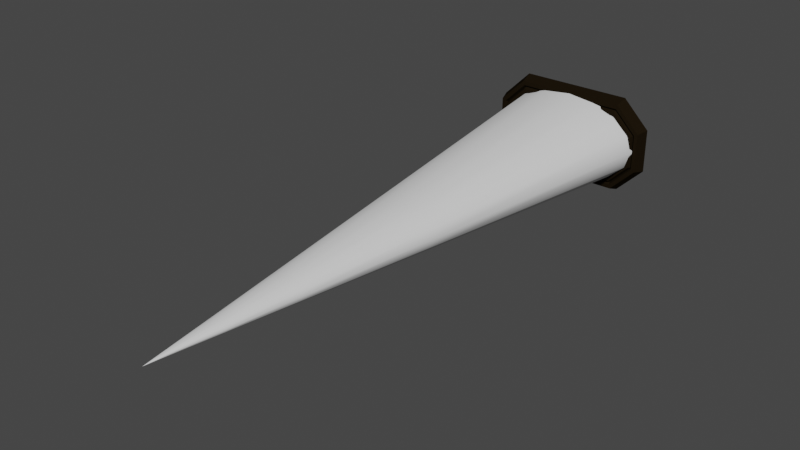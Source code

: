 # Source: rocket_engine.blend  (saved by Blender 3.5.10; exported with 4.5.12 LTS)
import bpy
from mathutils import Matrix  # noqa: F401  (used for matrix-valued properties, if any)

bpy.ops.wm.read_factory_settings(use_empty=True)
scene = bpy.context.scene
scene.name = 'Scene'

# ---- collections
col_collection = bpy.data.collections.new('Collection'); scene.collection.children.link(col_collection)

# ---- materials (node trees are filled in below, after node groups)
mat_black = bpy.data.materials.new('Black')
mat_black.alpha_threshold = 0.0
mat_black.use_transparent_shadow = False
mat_black.diffuse_color = (0.04203, 0.04203, 0.04203, 1.0)
mat_black.roughness = 0.5
mat_accent = bpy.data.materials.new('Accent')
mat_accent.alpha_threshold = 0.0
mat_accent.use_transparent_shadow = False
mat_accent.diffuse_color = (0.01149, 0.007397, 0.003038, 1.0)
mat_accent.roughness = 0.5
mat_darkaccent = bpy.data.materials.new('DarkAccent')
mat_darkaccent.alpha_threshold = 0.0
mat_darkaccent.use_transparent_shadow = False
mat_darkaccent.diffuse_color = (0.03905, 0.02297, 0.007122, 1.0)
mat_darkaccent.roughness = 0.5

# ---- node groups
ng_auto_smooth = bpy.data.node_groups.new('Auto Smooth', 'GeometryNodeTree')
_s = ng_auto_smooth.interface.new_socket(name='Geometry', in_out='OUTPUT', socket_type='NodeSocketGeometry')
_s = ng_auto_smooth.interface.new_socket(name='Geometry', in_out='INPUT', socket_type='NodeSocketGeometry')
_s = ng_auto_smooth.interface.new_socket(name='Angle', in_out='INPUT', socket_type='NodeSocketFloat')
_s.subtype = 'ANGLE'
_s.min_value = 0.0
_s.max_value = 3.142
ng_auto_smooth.is_modifier = True
_N = ng_auto_smooth.nodes; _L = ng_auto_smooth.links
n0 = _N.new('NodeGroupOutput'); n0.name = 'Group Output'; n0.location = (480, -100)
n1 = _N.new('NodeGroupInput'); n1.name = 'Group Input'; n1.location = (-420, -300)
n2 = _N.new('NodeGroupInput'); n2.name = 'Group Input.001'; n2.location = (-60, -100)
n3 = _N.new('GeometryNodeSetShadeSmooth'); n3.name = 'Set Shade Smooth'; n3.location = (120, -100)
n3.domain = 'EDGE'
n4 = _N.new('GeometryNodeSetShadeSmooth'); n4.name = 'Set Shade Smooth.001'; n4.location = (300, -100)
n5 = _N.new('GeometryNodeInputMeshEdgeAngle'); n5.name = 'Edge Angle'; n5.location = (-420, -220)
n6 = _N.new('GeometryNodeInputEdgeSmooth'); n6.name = 'Is Edge Smooth'; n6.location = (-60, -160)
n7 = _N.new('GeometryNodeInputShadeSmooth'); n7.name = 'Is Face Smooth'; n7.location = (-240, -340)
n8 = _N.new('FunctionNodeBooleanMath'); n8.name = 'Boolean Math'; n8.location = (-60, -220)
n9 = _N.new('FunctionNodeCompare'); n9.name = 'Compare'; n9.location = (-240, -180)
n9.operation = 'LESS_EQUAL'
_L.new(n5.outputs[0], n9.inputs[0])
_L.new(n4.outputs[0], n0.inputs[0])
_L.new(n1.outputs[1], n9.inputs[1])
_L.new(n9.outputs[0], n8.inputs[0])
_L.new(n7.outputs[0], n8.inputs[1])
_L.new(n2.outputs[0], n3.inputs[0])
_L.new(n6.outputs[0], n3.inputs[1])
_L.new(n3.outputs[0], n4.inputs[0])
_L.new(n8.outputs[0], n3.inputs[2])
n0.is_active_output = True

# ---- material node trees

# ---- world
world_world = bpy.data.worlds.new('World'); scene.world = world_world
world_world.use_nodes = True; world_world.node_tree.nodes.clear()
_N = world_world.node_tree.nodes; _L = world_world.node_tree.links
n0 = _N.new('ShaderNodeOutputWorld'); n0.name = 'World Output'; n0.location = (300, 300)
n1 = _N.new('ShaderNodeBackground'); n1.name = 'Background'; n1.location = (10, 300)
n1.inputs[0].default_value = (0.05088, 0.05088, 0.05088, 1.0)
_L.new(n1.outputs[0], n0.inputs[0])
n0.is_active_output = True
world_world.color = (0.05088, 0.05088, 0.05088)
world_world.use_sun_shadow = False
world_world.sun_shadow_jitter_overblur = 0.0

# ---- meshes
me_cone = bpy.data.meshes.new('Cone')
me_cone.from_pydata([(0.0, 3.02e-08, 0.3277), (0.0, -4.0, 2.474e-07), (0.1254, 2.79e-08, 0.3028), (0.0, -4.0, 2.474e-07), (0.2318, 2.135e-08, 0.2318), (0.0, -4.0, 2.474e-07), (0.3028, 1.156e-08, 0.1254), (0.0, -4.0, 2.474e-07), (0.3277, 0.0, 0.0), (0.0, -4.0, 2.474e-07), (0.3028, -1.156e-08, -0.1254), (0.0, -4.0, 2.474e-07), (0.2318, -2.135e-08, -0.2318), (0.0, -4.0, 2.474e-07), (0.1254, -2.79e-08, -0.3028), (0.0, -4.0, 2.474e-07), (0.0, -3.02e-08, -0.3277), (0.0, -4.0, 2.474e-07), (-0.1254, -2.79e-08, -0.3028), (0.0, -4.0, 2.474e-07), (-0.2318, -2.135e-08, -0.2318), (0.0, -4.0, 2.474e-07), (-0.3028, -1.156e-08, -0.1254), (0.0, -4.0, 2.474e-07), (-0.3277, 0.0, 0.0), (0.0, -4.0, 2.474e-07), (-0.3028, 1.156e-08, 0.1254), (0.0, -4.0, 2.474e-07), (-0.2318, 2.135e-08, 0.2318), (0.0, -4.0, 2.474e-07), (-0.1254, 2.79e-08, 0.3028), (0.0, -4.0, 2.474e-07), (0.0, -2.0, 0.1639), (0.06271, -2.0, 0.1514), (0.1159, -2.0, 0.1159), (0.1514, -2.0, 0.06271), (0.1639, -2.0, 1.237e-07), (0.1514, -2.0, -0.06271), (0.1159, -2.0, -0.1159), (0.06271, -2.0, -0.1514), (0.0, -2.0, -0.1639), (-0.06271, -2.0, -0.1514), (-0.1159, -2.0, -0.1159), (-0.1514, -2.0, -0.06271), (-0.1639, -2.0, 1.237e-07), (-0.1514, -2.0, 0.06271), (-0.1159, -2.0, 0.1159), (-0.06271, -2.0, 0.1514), (0.0, -3.0, 0.08194), (0.03136, -3.0, 0.0757), (0.05794, -3.0, 0.05794), (0.0757, -3.0, 0.03136), (0.08194, -3.0, 1.856e-07), (0.0757, -3.0, -0.03136), (0.05794, -3.0, -0.05794), (0.03136, -3.0, -0.0757), (0.0, -3.0, -0.08194), (-0.03136, -3.0, -0.0757), (-0.05794, -3.0, -0.05794), (-0.0757, -3.0, -0.03136), (-0.08194, -3.0, 1.856e-07), (-0.0757, -3.0, 0.03136), (-0.05794, -3.0, 0.05794), (-0.03136, -3.0, 0.0757), (0.0, -3.5, 0.04097), (0.01568, -3.5, 0.03785), (0.02897, -3.5, 0.02897), (0.03785, -3.5, 0.01568), (0.04097, -3.5, 2.165e-07), (0.03785, -3.5, -0.01568), (0.02897, -3.5, -0.02897), (0.01568, -3.5, -0.03785), (0.0, -3.5, -0.04097), (-0.01568, -3.5, -0.03785), (-0.02897, -3.5, -0.02897), (-0.03785, -3.5, -0.01568), (-0.04097, -3.5, 2.165e-07), (-0.03785, -3.5, 0.01568), (-0.02897, -3.5, 0.02897), (-0.01568, -3.5, 0.03785), (0.0, 0.0, 0.0), (0.0, 5.773e-09, 0.06266), (0.02398, -5.334e-09, -0.05789), (0.0443, 4.082e-09, 0.0443), (-0.0443, 4.082e-09, 0.0443), (-0.02398, -5.334e-09, -0.05789), (0.06266, 0.0, 0.0), (-0.05789, -2.209e-09, -0.02398), (0.0443, -4.082e-09, -0.0443), (0.02398, 5.334e-09, 0.05789), (-0.05789, 2.209e-09, 0.02398), (0.0, -5.773e-09, -0.06266), (0.05789, 2.209e-09, 0.02398), (-0.02398, 5.334e-09, 0.05789), (-0.0443, -4.082e-09, -0.0443), (0.05789, -2.209e-09, -0.02398), (-0.06266, 0.0, 0.0), (-0.09254, 0.0, 0.0), (0.08549, -3.263e-09, -0.03541), (-0.06543, -6.029e-09, -0.06543), (-0.03541, 7.877e-09, 0.08549), (0.08549, 3.263e-09, 0.03541), (0.0, -8.526e-09, -0.09254), (-0.08549, 3.263e-09, 0.03541), (0.03541, 7.877e-09, 0.08549), (0.06543, -6.029e-09, -0.06543), (-0.08549, -3.263e-09, -0.03541), (0.09254, 0.0, 0.0), (-0.03541, -7.877e-09, -0.08549), (-0.06543, 6.029e-09, 0.06543), (0.06543, 6.029e-09, 0.06543), (0.03541, -7.877e-09, -0.08549), (0.0, 8.526e-09, 0.09254)], [], [(64, 1, 3, 65), (65, 3, 5, 66), (66, 5, 7, 67), (67, 7, 9, 68), (68, 9, 11, 69), (69, 11, 13, 70), (70, 13, 15, 71), (71, 15, 17, 72), (72, 17, 19, 73), (73, 19, 21, 74), (74, 21, 23, 75), (75, 23, 25, 76), (76, 25, 27, 77), (3, 1, 31, 29, 27, 25, 23, 21, 19, 17, 15, 13, 11, 9, 7, 5), (77, 27, 29, 78), (78, 29, 31, 79), (30, 47, 32, 0), (28, 46, 47, 30), (26, 45, 46, 28), (24, 44, 45, 26), (22, 43, 44, 24), (20, 42, 43, 22), (18, 41, 42, 20), (16, 40, 41, 18), (14, 39, 40, 16), (12, 38, 39, 14), (10, 37, 38, 12), (8, 36, 37, 10), (6, 35, 36, 8), (4, 34, 35, 6), (2, 33, 34, 4), (0, 32, 33, 2), (47, 63, 48, 32), (46, 62, 63, 47), (45, 61, 62, 46), (44, 60, 61, 45), (43, 59, 60, 44), (42, 58, 59, 43), (41, 57, 58, 42), (40, 56, 57, 41), (39, 55, 56, 40), (38, 54, 55, 39), (37, 53, 54, 38), (36, 52, 53, 37), (35, 51, 52, 36), (34, 50, 51, 35), (33, 49, 50, 34), (32, 48, 49, 33), (63, 79, 64, 48), (62, 78, 79, 63), (61, 77, 78, 62), (60, 76, 77, 61), (59, 75, 76, 60), (58, 74, 75, 59), (57, 73, 74, 58), (56, 72, 73, 57), (55, 71, 72, 56), (54, 70, 71, 55), (53, 69, 70, 54), (52, 68, 69, 53), (51, 67, 68, 52), (50, 66, 67, 51), (49, 65, 66, 50), (48, 64, 65, 49), (79, 31, 1, 64), (87, 96, 80), (86, 95, 80), (85, 94, 80), (84, 93, 80), (83, 92, 80), (82, 91, 80), (96, 90, 80), (81, 89, 80), (95, 88, 80), (94, 87, 80), (93, 81, 80), (92, 86, 80), (91, 85, 80), (90, 84, 80), (89, 83, 80), (88, 82, 80), (106, 97, 96, 87), (107, 98, 95, 86), (108, 99, 94, 85), (109, 100, 93, 84), (110, 101, 92, 83), (111, 102, 91, 82), (97, 103, 90, 96), (112, 104, 89, 81), (98, 105, 88, 95), (99, 106, 87, 94), (100, 112, 81, 93), (101, 107, 86, 92), (102, 108, 85, 91), (103, 109, 84, 90), (104, 110, 83, 89), (2, 4, 110, 104), (26, 28, 109, 103), (16, 18, 108, 102), (6, 8, 107, 101), (30, 0, 112, 100), (20, 22, 106, 99), (10, 12, 105, 98), (0, 2, 104, 112), (24, 26, 103, 97), (14, 16, 102, 111), (4, 6, 101, 110), (28, 30, 100, 109), (18, 20, 99, 108), (8, 10, 98, 107), (22, 24, 97, 106), (105, 111, 82, 88), (12, 14, 111, 105)])
me_cone.polygons.foreach_set('use_smooth', [True] * 113)
_k = set([(0, 2), (0, 30), (2, 4), (3, 5), (4, 6), (5, 7), (6, 8), (7, 9), (8, 10), (9, 11), (10, 12), (11, 13), (12, 14), (13, 15), (14, 16), (15, 17), (16, 18), (17, 19), (18, 20), (19, 21), (20, 22), (21, 23), (22, 24), (23, 25), (24, 26), (25, 27), (26, 28), (27, 29), (28, 30), (29, 31)])
me_cone.attributes.new('sharp_edge', 'BOOLEAN', 'EDGE').data.foreach_set('value', [ (min(e.vertices), max(e.vertices)) in _k for e in me_cone.edges])
_uv = me_cone.uv_layers.new(name='UVMap')
_uv.uv.foreach_set('vector', [1.0, 0.9375, 1.0, 1.0, 0.9375, 1.0, 0.9375, 0.9375, 0.9375, 0.9375, 0.9375, 1.0, 0.875, 1.0, 0.875, 0.9375, 0.875, 0.9375, 0.875, 1.0, 0.8125, 1.0, 0.8125, 0.9375, 0.8125, 0.9375, 0.8125, 1.0, 0.75, 1.0, 0.75, 0.9375, 0.75, 0.9375, 0.75, 1.0, 0.6875, 1.0, 0.6875, 0.9375, 0.6875, 0.9375, 0.6875, 1.0, 0.625, 1.0, 0.625, 0.9375, 0.625, 0.9375, 0.625, 1.0, 0.5625, 1.0, 0.5625, 0.9375, 0.5625, 0.9375, 0.5625, 1.0, 0.5, 1.0, 0.5, 0.9375, 0.5, 0.9375, 0.5, 1.0, 0.4375, 1.0, 0.4375, 0.9375, 0.4375, 0.9375, 0.4375, 1.0, 0.375, 1.0, 0.375, 0.9375, 0.375, 0.9375, 0.375, 1.0, 0.3125, 1.0, 0.3125, 0.9375, 0.3125, 0.9375, 0.3125, 1.0, 0.25, 1.0, 0.25, 0.9375, 0.25, 0.9375, 0.25, 1.0, 0.1875, 1.0, 0.1875, 0.9375, 0.3418, 0.4717, 0.25, 0.49, 0.1582, 0.4717, 0.08029, 0.4197, 0.02827, 0.3418, 0.01, 0.25, 0.02827, 0.1582, 0.08029, 0.08029, 0.1582, 0.02827, 0.25, 0.01, 0.3418, 0.02827, 0.4197, 0.08029, 0.4717, 0.1582, 0.49, 0.25, 0.4717, 0.3418, 0.4197, 0.4197, 0.1875, 0.9375, 0.1875, 1.0, 0.125, 1.0, 0.125, 0.9375, 0.125, 0.9375, 0.125, 1.0, 0.0625, 1.0, 0.0625, 0.9375, 0.0625, 0.5, 0.0625, 0.75, 0.0, 0.75, 0.0, 0.5, 0.125, 0.5, 0.125, 0.75, 0.0625, 0.75, 0.0625, 0.5, 0.1875, 0.5, 0.1875, 0.75, 0.125, 0.75, 0.125, 0.5, 0.25, 0.5, 0.25, 0.75, 0.1875, 0.75, 0.1875, 0.5, 0.3125, 0.5, 0.3125, 0.75, 0.25, 0.75, 0.25, 0.5, 0.375, 0.5, 0.375, 0.75, 0.3125, 0.75, 0.3125, 0.5, 0.4375, 0.5, 0.4375, 0.75, 0.375, 0.75, 0.375, 0.5, 0.5, 0.5, 0.5, 0.75, 0.4375, 0.75, 0.4375, 0.5, 0.5625, 0.5, 0.5625, 0.75, 0.5, 0.75, 0.5, 0.5, 0.625, 0.5, 0.625, 0.75, 0.5625, 0.75, 0.5625, 0.5, 0.6875, 0.5, 0.6875, 0.75, 0.625, 0.75, 0.625, 0.5, 0.75, 0.5, 0.75, 0.75, 0.6875, 0.75, 0.6875, 0.5, 0.8125, 0.5, 0.8125, 0.75, 0.75, 0.75, 0.75, 0.5, 0.875, 0.5, 0.875, 0.75, 0.8125, 0.75, 0.8125, 0.5, 0.9375, 0.5, 0.9375, 0.75, 0.875, 0.75, 0.875, 0.5, 1.0, 0.5, 1.0, 0.75, 0.9375, 0.75, 0.9375, 0.5, 0.0625, 0.75, 0.0625, 0.875, 0.0, 0.875, 0.0, 0.75, 0.125, 0.75, 0.125, 0.875, 0.0625, 0.875, 0.0625, 0.75, 0.1875, 0.75, 0.1875, 0.875, 0.125, 0.875, 0.125, 0.75, 0.25, 0.75, 0.25, 0.875, 0.1875, 0.875, 0.1875, 0.75, 0.3125, 0.75, 0.3125, 0.875, 0.25, 0.875, 0.25, 0.75, 0.375, 0.75, 0.375, 0.875, 0.3125, 0.875, 0.3125, 0.75, 0.4375, 0.75, 0.4375, 0.875, 0.375, 0.875, 0.375, 0.75, 0.5, 0.75, 0.5, 0.875, 0.4375, 0.875, 0.4375, 0.75, 0.5625, 0.75, 0.5625, 0.875, 0.5, 0.875, 0.5, 0.75, 0.625, 0.75, 0.625, 0.875, 0.5625, 0.875, 0.5625, 0.75, 0.6875, 0.75, 0.6875, 0.875, 0.625, 0.875, 0.625, 0.75, 0.75, 0.75, 0.75, 0.875, 0.6875, 0.875, 0.6875, 0.75, 0.8125, 0.75, 0.8125, 0.875, 0.75, 0.875, 0.75, 0.75, 0.875, 0.75, 0.875, 0.875, 0.8125, 0.875, 0.8125, 0.75, 0.9375, 0.75, 0.9375, 0.875, 0.875, 0.875, 0.875, 0.75, 1.0, 0.75, 1.0, 0.875, 0.9375, 0.875, 0.9375, 0.75, 0.0625, 0.875, 0.0625, 0.9375, 0.0, 0.9375, 0.0, 0.875, 0.125, 0.875, 0.125, 0.9375, 0.0625, 0.9375, 0.0625, 0.875, 0.1875, 0.875, 0.1875, 0.9375, 0.125, 0.9375, 0.125, 0.875, 0.25, 0.875, 0.25, 0.9375, 0.1875, 0.9375, 0.1875, 0.875, 0.3125, 0.875, 0.3125, 0.9375, 0.25, 0.9375, 0.25, 0.875, 0.375, 0.875, 0.375, 0.9375, 0.3125, 0.9375, 0.3125, 0.875, 0.4375, 0.875, 0.4375, 0.9375, 0.375, 0.9375, 0.375, 0.875, 0.5, 0.875, 0.5, 0.9375, 0.4375, 0.9375, 0.4375, 0.875, 0.5625, 0.875, 0.5625, 0.9375, 0.5, 0.9375, 0.5, 0.875, 0.625, 0.875, 0.625, 0.9375, 0.5625, 0.9375, 0.5625, 0.875, 0.6875, 0.875, 0.6875, 0.9375, 0.625, 0.9375, 0.625, 0.875, 0.75, 0.875, 0.75, 0.9375, 0.6875, 0.9375, 0.6875, 0.875, 0.8125, 0.875, 0.8125, 0.9375, 0.75, 0.9375, 0.75, 0.875, 0.875, 0.875, 0.875, 0.9375, 0.8125, 0.9375, 0.8125, 0.875, 0.9375, 0.875, 0.9375, 0.9375, 0.875, 0.9375, 0.875, 0.875, 1.0, 0.875, 1.0, 0.9375, 0.9375, 0.9375, 0.9375, 0.875, 0.0625, 0.9375, 0.0625, 1.0, 0.0, 1.0, 0.0, 0.9375, 0.3125, 0.0625, 0.25, 0.0625, 0.25, 0.0, 0.75, 0.0625, 0.6875, 0.0625, 0.6875, 0.0, 0.4375, 0.0625, 0.375, 0.0625, 0.375, 0.0, 0.125, 0.0625, 0.0625, 0.0625, 0.0625, 0.0, 0.875, 0.0625, 0.8125, 0.0625, 0.8125, 0.0, 0.5625, 0.0625, 0.5, 0.0625, 0.5, 0.0, 0.25, 0.0625, 0.1875, 0.0625, 0.1875, 0.0, 1.0, 0.0625, 0.9375, 0.0625, 0.9375, 0.0, 0.6875, 0.0625, 0.625, 0.0625, 0.625, 0.0, 0.375, 0.0625, 0.3125, 0.0625, 0.3125, 0.0, 0.0625, 0.0625, 0.0, 0.0625, 0.0, 0.0, 0.8125, 0.0625, 0.75, 0.0625, 0.75, 0.0, 0.5, 0.0625, 0.4375, 0.0625, 0.4375, 0.0, 0.1875, 0.0625, 0.125, 0.0625, 0.125, 0.0, 0.9375, 0.0625, 0.875, 0.0625, 0.875, 0.0, 0.625, 0.0625, 0.5625, 0.0625, 0.5625, 0.0, 0.3125, 0.125, 0.25, 0.125, 0.25, 0.0625, 0.3125, 0.0625, 0.75, 0.125, 0.6875, 0.125, 0.6875, 0.0625, 0.75, 0.0625, 0.4375, 0.125, 0.375, 0.125, 0.375, 0.0625, 0.4375, 0.0625, 0.125, 0.125, 0.0625, 0.125, 0.0625, 0.0625, 0.125, 0.0625, 0.875, 0.125, 0.8125, 0.125, 0.8125, 0.0625, 0.875, 0.0625, 0.5625, 0.125, 0.5, 0.125, 0.5, 0.0625, 0.5625, 0.0625, 0.25, 0.125, 0.1875, 0.125, 0.1875, 0.0625, 0.25, 0.0625, 1.0, 0.125, 0.9375, 0.125, 0.9375, 0.0625, 1.0, 0.0625, 0.6875, 0.125, 0.625, 0.125, 0.625, 0.0625, 0.6875, 0.0625, 0.375, 0.125, 0.3125, 0.125, 0.3125, 0.0625, 0.375, 0.0625, 0.0625, 0.125, 0.0, 0.125, 0.0, 0.0625, 0.0625, 0.0625, 0.8125, 0.125, 0.75, 0.125, 0.75, 0.0625, 0.8125, 0.0625, 0.5, 0.125, 0.4375, 0.125, 0.4375, 0.0625, 0.5, 0.0625, 0.1875, 0.125, 0.125, 0.125, 0.125, 0.0625, 0.1875, 0.0625, 0.9375, 0.125, 0.875, 0.125, 0.875, 0.0625, 0.9375, 0.0625, 0.9375, 0.5, 0.875, 0.5, 0.875, 0.125, 0.9375, 0.125, 0.1875, 0.5, 0.125, 0.5, 0.125, 0.125, 0.1875, 0.125, 0.5, 0.5, 0.4375, 0.5, 0.4375, 0.125, 0.5, 0.125, 0.8125, 0.5, 0.75, 0.5, 0.75, 0.125, 0.8125, 0.125, 0.0625, 0.5, 0.0, 0.5, 0.0, 0.125, 0.0625, 0.125, 0.375, 0.5, 0.3125, 0.5, 0.3125, 0.125, 0.375, 0.125, 0.6875, 0.5, 0.625, 0.5, 0.625, 0.125, 0.6875, 0.125, 1.0, 0.5, 0.9375, 0.5, 0.9375, 0.125, 1.0, 0.125, 0.25, 0.5, 0.1875, 0.5, 0.1875, 0.125, 0.25, 0.125, 0.5625, 0.5, 0.5, 0.5, 0.5, 0.125, 0.5625, 0.125, 0.875, 0.5, 0.8125, 0.5, 0.8125, 0.125, 0.875, 0.125, 0.125, 0.5, 0.0625, 0.5, 0.0625, 0.125, 0.125, 0.125, 0.4375, 0.5, 0.375, 0.5, 0.375, 0.125, 0.4375, 0.125, 0.75, 0.5, 0.6875, 0.5, 0.6875, 0.125, 0.75, 0.125, 0.3125, 0.5, 0.25, 0.5, 0.25, 0.125, 0.3125, 0.125, 0.625, 0.125, 0.5625, 0.125, 0.5625, 0.0625, 0.625, 0.0625, 0.625, 0.5, 0.5625, 0.5, 0.5625, 0.125, 0.625, 0.125])
me_cone.update()
me_cone.normals_split_custom_set([tuple(v) for v in zip(*[iter([-1.325e-06, -0.08166, 0.9967, -1.233e-06, -0.0503, 0.9278, 0.239, -0.05117, 0.8964, 0.3814, -0.08166, 0.9208, 0.3814, -0.08166, 0.9208, 0.239, -0.05117, 0.8964, 0.7047, -0.08166, 0.7047, 0.7047, -0.08166, 0.7047, 0.7047, -0.08166, 0.7047, 0.7047, -0.08166, 0.7047, 0.9208, -0.08166, 0.3814, 0.9208, -0.08166, 0.3814, 0.9208, -0.08166, 0.3814, 0.9208, -0.08166, 0.3814, 0.9967, -0.08166, -1.934e-08, 0.9967, -0.08166, -4.835e-09, 0.9967, -0.08166, -4.835e-09, 0.9967, -0.08166, -1.934e-08, 0.9208, -0.08166, -0.3814, 0.9208, -0.08166, -0.3814, 0.9208, -0.08166, -0.3814, 0.9208, -0.08166, -0.3814, 0.7047, -0.08166, -0.7047, 0.7047, -0.08166, -0.7047, 0.7047, -0.08166, -0.7047, 0.7047, -0.08166, -0.7047, 0.3814, -0.08166, -0.9208, 0.3814, -0.08166, -0.9208, 0.3814, -0.08166, -0.9208, 0.3814, -0.08166, -0.9208, -2.002e-06, -0.08166, -0.9967, -1.325e-06, -0.08166, -0.9967, -1.325e-06, -0.08166, -0.9967, -2.002e-06, -0.08166, -0.9967, -0.3814, -0.08166, -0.9208, -0.3814, -0.08166, -0.9208, -0.3814, -0.08166, -0.9208, -0.3814, -0.08166, -0.9208, -0.7047, -0.08166, -0.7047, -0.7047, -0.08166, -0.7047, -0.7047, -0.08166, -0.7047, -0.7047, -0.08166, -0.7047, -0.9208, -0.08166, -0.3814, -0.9208, -0.08166, -0.3814, -0.9208, -0.08166, -0.3814, -0.9208, -0.08166, -0.3814, -0.9967, -0.08166, -1.934e-08, -0.9967, -0.08166, -4.835e-09, -0.9967, -0.08166, -4.835e-09, -0.9967, -0.08166, -1.934e-08, -0.9208, -0.08166, 0.3814, -0.9208, -0.08166, 0.3814, 0.239, -0.05117, 0.8964, -1.233e-06, -0.0503, 0.9278, -0.239, -0.05117, 0.8964, 0.0, 0.0, -4.371e-08, 0.0, 0.0, -4.371e-08, 0.0, 0.0, -4.371e-08, 0.0, 0.0, -4.371e-08, 0.0, 0.0, -4.371e-08, 0.0, 0.0, -4.371e-08, 0.0, 0.0, -4.371e-08, 0.0, 0.0, -4.371e-08, 0.0, 0.0, -4.371e-08, 0.0, 0.0, -4.371e-08, 0.0, 0.0, -4.371e-08, 0.0, 0.0, -4.371e-08, 0.0, 0.0, -4.371e-08, -0.9208, -0.08166, 0.3814, -0.9208, -0.08166, 0.3814, -0.7047, -0.08166, 0.7047, -0.7047, -0.08166, 0.7047, -0.7047, -0.08166, 0.7047, -0.7047, -0.08166, 0.7047, -0.239, -0.05117, 0.8964, -0.3814, -0.08166, 0.9208, -0.3814, -0.08166, 0.9208, -0.3814, -0.08166, 0.9208, -4.835e-09, -0.08166, 0.9967, 0.0, -0.08166, 0.9967, -0.7047, -0.08166, 0.7047, -0.7047, -0.08166, 0.7047, -0.3814, -0.08166, 0.9208, -0.3814, -0.08166, 0.9208, -0.9208, -0.08166, 0.3814, -0.9208, -0.08166, 0.3814, -0.7047, -0.08166, 0.7047, -0.7047, -0.08166, 0.7047, -0.9967, -0.08166, 0.0, -0.9967, -0.08166, 0.0, -0.9208, -0.08166, 0.3814, -0.9208, -0.08166, 0.3814, -0.9208, -0.08166, -0.3814, -0.9208, -0.08166, -0.3814, -0.9967, -0.08166, 0.0, -0.9967, -0.08166, 0.0, -0.7047, -0.08166, -0.7047, -0.7047, -0.08166, -0.7047, -0.9208, -0.08166, -0.3814, -0.9208, -0.08166, -0.3814, -0.3814, -0.08166, -0.9208, -0.3814, -0.08166, -0.9208, -0.7047, -0.08166, -0.7047, -0.7047, -0.08166, -0.7047, 0.0, -0.08166, -0.9967, 0.0, -0.08166, -0.9967, -0.3814, -0.08166, -0.9208, -0.3814, -0.08166, -0.9208, 0.3814, -0.08166, -0.9208, 0.3814, -0.08166, -0.9208, 0.0, -0.08166, -0.9967, 0.0, -0.08166, -0.9967, 0.7047, -0.08166, -0.7047, 0.7047, -0.08166, -0.7047, 0.3814, -0.08166, -0.9208, 0.3814, -0.08166, -0.9208, 0.9208, -0.08166, -0.3814, 0.9208, -0.08166, -0.3814, 0.7047, -0.08166, -0.7047, 0.7047, -0.08166, -0.7047, 0.9967, -0.08166, 0.0, 0.9967, -0.08166, 0.0, 0.9208, -0.08166, -0.3814, 0.9208, -0.08166, -0.3814, 0.9208, -0.08166, 0.3814, 0.9208, -0.08166, 0.3814, 0.9967, -0.08166, 0.0, 0.9967, -0.08166, 0.0, 0.7047, -0.08166, 0.7047, 0.7047, -0.08166, 0.7047, 0.9208, -0.08166, 0.3814, 0.9208, -0.08166, 0.3814, 0.3814, -0.08166, 0.9208, 0.3814, -0.08166, 0.9208, 0.7047, -0.08166, 0.7047, 0.7047, -0.08166, 0.7047, 0.0, -0.08166, 0.9967, -4.835e-09, -0.08166, 0.9967, 0.3814, -0.08166, 0.9208, 0.3814, -0.08166, 0.9208, -0.3814, -0.08166, 0.9208, -0.3814, -0.08166, 0.9208, -3.288e-07, -0.08166, 0.9967, -4.835e-09, -0.08166, 0.9967, -0.7047, -0.08166, 0.7047, -0.7047, -0.08166, 0.7047, -0.3814, -0.08166, 0.9208, -0.3814, -0.08166, 0.9208, -0.9208, -0.08166, 0.3814, -0.9208, -0.08166, 0.3814, -0.7047, -0.08166, 0.7047, -0.7047, -0.08166, 0.7047, -0.9967, -0.08166, 0.0, -0.9967, -0.08166, 4.835e-09, -0.9208, -0.08166, 0.3814, -0.9208, -0.08166, 0.3814, -0.9208, -0.08166, -0.3814, -0.9208, -0.08166, -0.3814, -0.9967, -0.08166, 4.835e-09, -0.9967, -0.08166, 0.0, -0.7047, -0.08166, -0.7047, -0.7047, -0.08166, -0.7047, -0.9208, -0.08166, -0.3814, -0.9208, -0.08166, -0.3814, -0.3814, -0.08166, -0.9208, -0.3814, -0.08166, -0.9208, -0.7047, -0.08166, -0.7047, -0.7047, -0.08166, -0.7047, 0.0, -0.08166, -0.9967, -3.288e-07, -0.08166, -0.9967, -0.3814, -0.08166, -0.9208, -0.3814, -0.08166, -0.9208, 0.3814, -0.08166, -0.9208, 0.3814, -0.08166, -0.9208, -3.288e-07, -0.08166, -0.9967, 0.0, -0.08166, -0.9967, 0.7047, -0.08166, -0.7047, 0.7047, -0.08166, -0.7047, 0.3814, -0.08166, -0.9208, 0.3814, -0.08166, -0.9208, 0.9208, -0.08166, -0.3814, 0.9208, -0.08166, -0.3814, 0.7047, -0.08166, -0.7047, 0.7047, -0.08166, -0.7047, 0.9967, -0.08166, 0.0, 0.9967, -0.08166, 4.835e-09, 0.9208, -0.08166, -0.3814, 0.9208, -0.08166, -0.3814, 0.9208, -0.08166, 0.3814, 0.9208, -0.08166, 0.3814, 0.9967, -0.08166, 4.835e-09, 0.9967, -0.08166, 0.0, 0.7047, -0.08166, 0.7047, 0.7047, -0.08166, 0.7047, 0.9208, -0.08166, 0.3814, 0.9208, -0.08166, 0.3814, 0.3814, -0.08166, 0.9208, 0.3814, -0.08166, 0.9208, 0.7047, -0.08166, 0.7047, 0.7047, -0.08166, 0.7047, -4.835e-09, -0.08166, 0.9967, -3.288e-07, -0.08166, 0.9967, 0.3814, -0.08166, 0.9208, 0.3814, -0.08166, 0.9208, -0.3814, -0.08166, 0.9208, -0.3814, -0.08166, 0.9208, -1.325e-06, -0.08166, 0.9967, -3.288e-07, -0.08166, 0.9967, -0.7047, -0.08166, 0.7047, -0.7047, -0.08166, 0.7047, -0.3814, -0.08166, 0.9208, -0.3814, -0.08166, 0.9208, -0.9208, -0.08166, 0.3814, -0.9208, -0.08166, 0.3814, -0.7047, -0.08166, 0.7047, -0.7047, -0.08166, 0.7047, -0.9967, -0.08166, 4.835e-09, -0.9967, -0.08166, -4.835e-09, -0.9208, -0.08166, 0.3814, -0.9208, -0.08166, 0.3814, -0.9208, -0.08166, -0.3814, -0.9208, -0.08166, -0.3814, -0.9967, -0.08166, -4.835e-09, -0.9967, -0.08166, 4.835e-09, -0.7047, -0.08166, -0.7047, -0.7047, -0.08166, -0.7047, -0.9208, -0.08166, -0.3814, -0.9208, -0.08166, -0.3814, -0.3814, -0.08166, -0.9208, -0.3814, -0.08166, -0.9208, -0.7047, -0.08166, -0.7047, -0.7047, -0.08166, -0.7047, -3.288e-07, -0.08166, -0.9967, -1.325e-06, -0.08166, -0.9967, -0.3814, -0.08166, -0.9208, -0.3814, -0.08166, -0.9208, 0.3814, -0.08166, -0.9208, 0.3814, -0.08166, -0.9208, -1.325e-06, -0.08166, -0.9967, -3.288e-07, -0.08166, -0.9967, 0.7047, -0.08166, -0.7047, 0.7047, -0.08166, -0.7047, 0.3814, -0.08166, -0.9208, 0.3814, -0.08166, -0.9208, 0.9208, -0.08166, -0.3814, 0.9208, -0.08166, -0.3814, 0.7047, -0.08166, -0.7047, 0.7047, -0.08166, -0.7047, 0.9967, -0.08166, 4.835e-09, 0.9967, -0.08166, -4.835e-09, 0.9208, -0.08166, -0.3814, 0.9208, -0.08166, -0.3814, 0.9208, -0.08166, 0.3814, 0.9208, -0.08166, 0.3814, 0.9967, -0.08166, -4.835e-09, 0.9967, -0.08166, 4.835e-09, 0.7047, -0.08166, 0.7047, 0.7047, -0.08166, 0.7047, 0.9208, -0.08166, 0.3814, 0.9208, -0.08166, 0.3814, 0.3814, -0.08166, 0.9208, 0.3814, -0.08166, 0.9208, 0.7047, -0.08166, 0.7047, 0.7047, -0.08166, 0.7047, -3.288e-07, -0.08166, 0.9967, -1.325e-06, -0.08166, 0.9967, 0.3814, -0.08166, 0.9208, 0.3814, -0.08166, 0.9208, -0.3814, -0.08166, 0.9208, -0.239, -0.05117, 0.8964, -1.233e-06, -0.0503, 0.9278, -1.325e-06, -0.08166, 0.9967, -4.667e-15, 1.0, -9.214e-08, 0.0, 1.0, -9.214e-08, -5.774e-16, 1.0, -9.214e-08, 0.0, 1.0, -9.214e-08, 5.678e-15, 1.0, -9.214e-08, -5.774e-16, 1.0, -9.214e-08, -5.635e-16, 1.0, -9.214e-08, -3.389e-15, 1.0, -9.214e-08, -5.774e-16, 1.0, -9.214e-08, 1.787e-16, 1.0, -9.214e-08, 7.422e-16, 1.0, -9.214e-08, -5.774e-16, 1.0, -9.214e-08, -3.389e-15, 1.0, -9.214e-08, -4.667e-15, 1.0, -9.214e-08, -5.774e-16, 1.0, -9.214e-08, 7.422e-16, 1.0, -9.214e-08, 4.399e-15, 1.0, -9.214e-08, -5.774e-16, 1.0, -9.214e-08, 0.0, 1.0, -9.214e-08, 5.678e-15, 1.0, -9.214e-08, -5.774e-16, 1.0, -9.214e-08, 4.399e-15, 1.0, -9.214e-08, -5.635e-16, 1.0, -9.214e-08, -5.774e-16, 1.0, -9.214e-08, 5.678e-15, 1.0, -9.214e-08, 1.787e-16, 1.0, -9.214e-08, -5.774e-16, 1.0, -9.214e-08, -3.389e-15, 1.0, -9.214e-08, -4.667e-15, 1.0, -9.214e-08, -5.774e-16, 1.0, -9.214e-08, 7.422e-16, 1.0, -9.214e-08, 4.399e-15, 1.0, -9.214e-08, -5.774e-16, 1.0, -9.214e-08, -4.667e-15, 1.0, -9.214e-08, 0.0, 1.0, -9.214e-08, -5.774e-16, 1.0, -9.214e-08, 4.399e-15, 1.0, -9.214e-08, -5.635e-16, 1.0, -9.214e-08, -5.774e-16, 1.0, -9.214e-08, 5.678e-15, 1.0, -9.214e-08, 1.787e-16, 1.0, -9.214e-08, -5.774e-16, 1.0, -9.214e-08, -5.635e-16, 1.0, -9.214e-08, -3.389e-15, 1.0, -9.214e-08, -5.774e-16, 1.0, -9.214e-08, 1.787e-16, 1.0, -9.214e-08, 7.422e-16, 1.0, -9.214e-08, -5.774e-16, 1.0, -9.214e-08, -6.607e-15, 1.0, -9.214e-08, 0.0, 1.0, -9.214e-08, 0.0, 1.0, -9.214e-08, -4.667e-15, 1.0, -9.214e-08, 0.0, 1.0, -9.214e-08, 5.781e-15, 1.0, -9.214e-08, 5.678e-15, 1.0, -9.214e-08, 0.0, 1.0, -9.214e-08, 6.186e-15, 1.0, -9.214e-08, -4.247e-15, 1.0, -9.214e-08, -3.389e-15, 1.0, -9.214e-08, -5.635e-16, 1.0, -9.214e-08, -1.591e-15, 1.0, -9.214e-08, -7.776e-15, 1.0, -9.214e-08, 7.422e-16, 1.0, -9.214e-08, 1.787e-16, 1.0, -9.214e-08, -4.247e-15, 1.0, -9.214e-08, -6.607e-15, 1.0, -9.214e-08, -4.667e-15, 1.0, -9.214e-08, -3.389e-15, 1.0, -9.214e-08, -7.776e-15, 1.0, -9.214e-08, 3.421e-15, 1.0, -9.214e-08, 4.399e-15, 1.0, -9.214e-08, 7.422e-16, 1.0, -9.214e-08, 0.0, 1.0, -9.214e-08, 5.781e-15, 1.0, -9.214e-08, 5.678e-15, 1.0, -9.214e-08, 0.0, 1.0, -9.214e-08, 3.421e-15, 1.0, -9.214e-08, 6.186e-15, 1.0, -9.214e-08, -5.635e-16, 1.0, -9.214e-08, 4.399e-15, 1.0, -9.214e-08, 5.781e-15, 1.0, -9.214e-08, -1.591e-15, 1.0, -9.214e-08, 1.787e-16, 1.0, -9.214e-08, 5.678e-15, 1.0, -9.214e-08, -4.247e-15, 1.0, -9.214e-08, -6.607e-15, 1.0, -9.214e-08, -4.667e-15, 1.0, -9.214e-08, -3.389e-15, 1.0, -9.214e-08, -7.776e-15, 1.0, -9.214e-08, 3.421e-15, 1.0, -9.214e-08, 4.399e-15, 1.0, -9.214e-08, 7.422e-16, 1.0, -9.214e-08, -6.607e-15, 1.0, -9.214e-08, 0.0, 1.0, -9.214e-08, 0.0, 1.0, -9.214e-08, -4.667e-15, 1.0, -9.214e-08, 3.421e-15, 1.0, -9.214e-08, 6.186e-15, 1.0, -9.214e-08, -5.635e-16, 1.0, -9.214e-08, 4.399e-15, 1.0, -9.214e-08, 5.781e-15, 1.0, -9.214e-08, -1.591e-15, 1.0, -9.214e-08, 1.787e-16, 1.0, -9.214e-08, 5.678e-15, 1.0, -9.214e-08, 6.186e-15, 1.0, -9.214e-08, -4.247e-15, 1.0, -9.214e-08, -3.389e-15, 1.0, -9.214e-08, -5.635e-16, 1.0, -9.214e-08, 3.393e-15, 1.0, -9.214e-08, -1.467e-15, 1.0, -9.214e-08, -4.247e-15, 1.0, -9.214e-08, 6.186e-15, 1.0, -9.214e-08, -3.668e-16, 1.0, -9.214e-08, -5.869e-15, 1.0, -9.214e-08, -1.591e-15, 1.0, -9.214e-08, 5.781e-15, 1.0, -9.214e-08, 0.0, 1.0, -9.214e-08, 3.393e-15, 1.0, -9.214e-08, 6.186e-15, 1.0, -9.214e-08, 3.421e-15, 1.0, -9.214e-08, -1.101e-15, 1.0, -9.214e-08, 0.0, 1.0, -9.214e-08, 0.0, 1.0, -9.214e-08, -6.607e-15, 1.0, -9.214e-08, -9.263e-15, 1.0, -9.214e-08, 0.0, 1.0, -9.214e-08, 3.421e-15, 1.0, -9.214e-08, -7.776e-15, 1.0, -9.214e-08, -1.467e-15, 1.0, -9.214e-08, -1.101e-15, 1.0, -9.214e-08, -6.607e-15, 1.0, -9.214e-08, -4.247e-15, 1.0, -9.214e-08, -3.668e-16, 1.0, -9.214e-08, -5.869e-15, 1.0, -9.214e-08, -1.591e-15, 1.0, -9.214e-08, 5.781e-15, 1.0, -9.214e-08, 0.0, 1.0, -9.214e-08, 3.393e-15, 1.0, -9.214e-08, 6.186e-15, 1.0, -9.214e-08, 3.421e-15, 1.0, -9.214e-08, 0.0, 1.0, -9.214e-08, -3.668e-16, 1.0, -9.214e-08, 5.781e-15, 1.0, -9.214e-08, 0.0, 1.0, -9.214e-08, -9.263e-15, 1.0, -9.214e-08, 0.0, 1.0, -9.214e-08, 3.421e-15, 1.0, -9.214e-08, -7.776e-15, 1.0, -9.214e-08, -1.467e-15, 1.0, -9.214e-08, -1.101e-15, 1.0, -9.214e-08, -6.607e-15, 1.0, -9.214e-08, -4.247e-15, 1.0, -9.214e-08, -5.869e-15, 1.0, -9.214e-08, -9.263e-15, 1.0, -9.214e-08, -7.776e-15, 1.0, -9.214e-08, -1.591e-15, 1.0, -9.214e-08, 3.393e-15, 1.0, -9.214e-08, -1.467e-15, 1.0, -9.214e-08, -4.247e-15, 1.0, -9.214e-08, 6.186e-15, 1.0, -9.214e-08, 0.0, 1.0, -9.214e-08, -3.668e-16, 1.0, -9.214e-08, 5.781e-15, 1.0, -9.214e-08, 0.0, 1.0, -9.214e-08, -1.101e-15, 1.0, -9.214e-08, 0.0, 1.0, -9.214e-08, 0.0, 1.0, -9.214e-08, -6.607e-15, 1.0, -9.214e-08, -1.591e-15, 1.0, -9.214e-08, -7.776e-15, 1.0, -9.214e-08, 7.422e-16, 1.0, -9.214e-08, 1.787e-16, 1.0, -9.214e-08, -5.869e-15, 1.0, -9.214e-08, -9.263e-15, 1.0, -9.214e-08, -7.776e-15, 1.0, -9.214e-08, -1.591e-15, 1.0, -9.214e-08])] * 3)])
me_cube_053 = bpy.data.meshes.new('Cube.053')
me_cube_053.from_pydata([(0.2917, -0.2475, 0.05897), (0.4411, -0.1978, 0.07314), (0.4411, -0.1715, 0.07041), (0.4411, -0.2063, 0.04754), (0.4411, -0.161, 0.04481), (0.5066, -0.1345, 0.07314), (0.5066, -0.1081, 0.07041), (0.5066, -0.1429, 0.04754), (0.5066, -0.09761, 0.04481), (0.5066, -0.07107, 0.07314), (0.5066, -0.04468, 0.07041), (0.5066, -0.0795, 0.04754), (0.5066, -0.03422, 0.04481), (0.5066, -0.007682, 0.07314), (0.5066, 0.0187, 0.07041), (0.5066, -0.01611, 0.04754), (0.5066, 0.02917, 0.04481), (0.5066, 0.05571, 0.07314), (0.5066, 0.08209, 0.07041), (0.5066, 0.04728, 0.04754), (0.5066, 0.09256, 0.04481), (0.5066, 0.1191, 0.07314), (0.5066, 0.1455, 0.07041), (0.5066, 0.1107, 0.04754), (0.5066, 0.1559, 0.04481), (0.4411, 0.1825, 0.07314), (0.4411, 0.2089, 0.07041), (0.4411, 0.1741, 0.04754), (0.4411, 0.2193, 0.04481), (0.551, 0.1326, 0.08781), (0.3883, 0.2953, 0.08781), (0.5778, 0.1466, 0.08782), (0.3976, 0.3268, 0.08782), (0.4072, 0.3592, 4.712e-08), (0.6055, 0.161, 3.427e-08), (0.3976, -0.3211, 0.08782), (0.5778, -0.1409, 0.08782), (0.6055, -0.1553, 1.285e-08), (0.4072, -0.3536, 0.0), (0.551, -0.127, 0.08781), (0.3883, -0.2897, 0.08781), (0.5402, -0.1214, 0.06556), (0.5402, 0.127, 0.06556), (0.3846, -0.277, 0.06556), (0.3846, 0.2826, 0.06556), (0.5286, -0.1153, 0.09493), (0.5286, 0.1209, 0.09493), (0.3805, -0.2633, 0.09493), (0.3805, 0.269, 0.09493), (0.5061, -0.1036, 0.0922), (0.5061, 0.1092, 0.0922), (0.3727, -0.2369, 0.0922), (0.3727, 0.2426, 0.0922), (0.4904, -0.09539, 0.05001), (0.4904, 0.101, 0.05001), (0.3673, -0.2185, 0.05001), (0.3673, 0.2241, 0.05001), (-0.2917, -0.2475, 0.05897), (-0.4411, -0.1978, 0.07314), (-0.4411, -0.1715, 0.07041), (-0.4411, -0.2063, 0.04754), (-0.4411, -0.161, 0.04481), (-0.5066, -0.1345, 0.07314), (-0.5066, -0.1081, 0.07041), (-0.5066, -0.1429, 0.04754), (-0.5066, -0.09761, 0.04481), (-0.5066, -0.07107, 0.07314), (-0.5066, -0.04469, 0.07041), (-0.5066, -0.0795, 0.04754), (-0.5066, -0.03422, 0.04481), (-0.5066, -0.007682, 0.07314), (-0.5066, 0.0187, 0.07041), (-0.5066, -0.01611, 0.04754), (-0.5066, 0.02917, 0.04481), (-0.5066, 0.05571, 0.07314), (-0.5066, 0.08209, 0.07041), (-0.5066, 0.04728, 0.04754), (-0.5066, 0.09256, 0.04481), (-0.5066, 0.1191, 0.07314), (-0.5066, 0.1455, 0.07041), (-0.5066, 0.1107, 0.04754), (-0.5066, 0.1559, 0.04481), (-0.4411, 0.1825, 0.07314), (-0.4411, 0.2089, 0.07041), (-0.4411, 0.1741, 0.04754), (-0.4411, 0.2193, 0.04481), (-0.551, 0.1326, 0.08781), (-0.3883, 0.2953, 0.08781), (-0.5778, 0.1466, 0.08782), (-0.3976, 0.3268, 0.08782), (-0.4072, 0.3592, 1.585e-07), (-0.6055, 0.161, 1.971e-07), (-0.3976, -0.3211, 0.08782), (-0.5778, -0.1409, 0.08782), (-0.6055, -0.1553, 1.756e-07), (-0.4072, -0.3536, 1.114e-07), (-0.551, -0.127, 0.08781), (-0.3883, -0.2897, 0.08781), (-0.5402, -0.1214, 0.06556), (-0.5402, 0.127, 0.06556), (-0.3846, -0.277, 0.06556), (-0.3846, 0.2826, 0.06556), (-0.5286, -0.1153, 0.09493), (-0.5286, 0.1209, 0.09493), (-0.3805, -0.2633, 0.09493), (-0.3805, 0.269, 0.09493), (-0.5061, -0.1036, 0.0922), (-0.5061, 0.1092, 0.0922), (-0.3727, -0.2369, 0.0922), (-0.3727, 0.2426, 0.0922), (-0.4904, -0.09539, 0.05001), (-0.4904, 0.101, 0.05001), (-0.3673, -0.2185, 0.05001), (-0.3673, 0.2241, 0.05001)], [], [(3, 60, 61, 4), (59, 2, 4, 61), (1, 58, 60, 3), (6, 63, 62, 5), (7, 64, 65, 8), (63, 6, 8, 65), (5, 62, 64, 7), (10, 67, 66, 9), (11, 68, 69, 12), (67, 10, 12, 69), (9, 66, 68, 11), (14, 71, 70, 13), (15, 72, 73, 16), (71, 14, 16, 73), (13, 70, 72, 15), (18, 75, 74, 17), (19, 76, 77, 20), (75, 18, 20, 77), (17, 74, 76, 19), (22, 79, 78, 21), (23, 80, 81, 24), (79, 22, 24, 81), (21, 78, 80, 23), (26, 83, 82, 25), (27, 84, 85, 28), (83, 26, 28, 85), (25, 82, 84, 27), (33, 90, 89, 32), (37, 34, 31, 36), (40, 97, 92, 35), (89, 87, 30, 32), (35, 92, 95, 38), (31, 34, 33, 32), (37, 36, 35, 38), (38, 95, 94, 91, 90, 33, 34, 37), (43, 100, 97, 40), (35, 36, 39, 40), (31, 32, 30, 29), (36, 31, 29, 39), (47, 104, 100, 43), (101, 105, 48, 44), (29, 30, 44, 42), (87, 101, 44, 30), (39, 29, 42, 41), (40, 39, 41, 43), (46, 48, 52, 50), (43, 41, 45, 47), (51, 108, 104, 47), (42, 44, 48, 46), (41, 42, 46, 45), (55, 112, 108, 51), (45, 46, 50, 49), (56, 113, 111, 110, 112, 55, 53, 54), (47, 45, 49, 51), (105, 109, 52, 48), (109, 113, 56, 52), (51, 49, 53, 55), (50, 52, 56, 54), (49, 50, 54, 53), (94, 93, 88, 91), (88, 89, 90, 91), (94, 95, 92, 93), (92, 97, 96, 93), (88, 86, 87, 89), (93, 96, 86, 88), (86, 99, 101, 87), (96, 98, 99, 86), (97, 100, 98, 96), (103, 107, 109, 105), (100, 104, 102, 98), (99, 103, 105, 101), (98, 102, 103, 99), (102, 106, 107, 103), (104, 108, 106, 102), (108, 112, 110, 106), (107, 111, 113, 109), (106, 110, 111, 107), (2, 59, 58, 1)])
me_cube_053.polygons.foreach_set('use_smooth', [True] * 78)
me_cube_053.polygons.foreach_set('material_index', [2, 2, 2, 2, 2, 2, 2, 2, 2, 2, 2, 2, 2, 2, 2, 2, 2, 2, 2, 2, 2, 2, 2, 2, 2, 2, 2, 1, 1, 1, 1, 1, 1, 1, 1, 1, 1, 1, 1, 1, 1, 1, 1, 1, 1, 1, 1, 1, 1, 1, 1, 1, 0, 1, 1, 1, 1, 1, 1, 1, 1, 1, 1, 1, 1, 1, 1, 1, 1, 1, 1, 1, 1, 1, 1, 1, 1, 2])
me_cube_053.materials.append(mat_black)
me_cube_053.materials.append(mat_accent)
me_cube_053.materials.append(mat_darkaccent)
me_cube_053.use_remesh_preserve_volume = False
me_cube_053.use_remesh_preserve_attributes = False
me_cube_053.use_mirror_vertex_groups = False
me_cube_053.update()

# ---- objects
ob_flame = bpy.data.objects.new('Flame', me_cone)
ob_outlet = bpy.data.objects.new('Outlet', me_cube_053)

# ---- transforms, parenting, visibility, modifiers, constraints
ob_flame.location = (0.0, -0.01, 0.0)
ob_flame.scale = (1.68, 1.0, 1.0)
ob_outlet.location = (0.0, 0.0, 0.0)
ob_outlet.rotation_euler = (1.571, -0.0, 0.0)
ob_outlet.lineart.crease_threshold = 0.0
_m = ob_outlet.modifiers.new('Auto Smooth', 'NODES')
_m.node_group = ng_auto_smooth
_gi = [s.identifier for s in ng_auto_smooth.interface.items_tree if s.item_type == 'SOCKET' and s.in_out == 'INPUT']
_m[_gi[1]] = 0.5236  # Angle

# ---- collection membership
col_collection.objects.link(ob_flame)
col_collection.objects.link(ob_outlet)

# ---- scene / render settings (as saved in the file)
scene.frame_start = 1; scene.frame_end = 250; scene.frame_set(1)
scene.render.engine = 'BLENDER_EEVEE_NEXT'
scene.cycles.sampling_pattern = 'TABULATED_SOBOL'
scene.view_settings.view_transform = 'Filmic'
bpy.context.view_layer.update()

# ---- added for rendering (the .blend has no active camera and no usable light): camera, sun
cam_auto = bpy.data.cameras.new('AutoCamera')
cam_auto.lens = 50.0
cam_auto.sensor_width = 36.0
cam_auto.clip_end = 1000.0
ob_auto_camera = bpy.data.objects.new('AutoCamera', cam_auto)
scene.collection.objects.link(ob_auto_camera)
ob_auto_camera.location = (3.93133, -6.7226, 3.14788)
ob_auto_camera.rotation_euler = (1.09748, -7.21219e-08, 0.694738)
scene.camera = ob_auto_camera
light_auto_sun = bpy.data.lights.new('AutoSun', 'SUN')
light_auto_sun.energy = 3.0
light_auto_sun.angle = 0.0523599
ob_auto_sun = bpy.data.objects.new('AutoSun', light_auto_sun)
scene.collection.objects.link(ob_auto_sun)
ob_auto_sun.rotation_euler = (0.872665, 0.174533, 0.523599)
bpy.context.view_layer.update()
